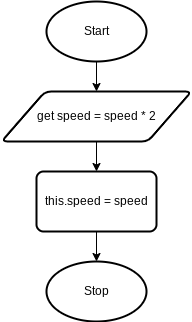

The diagram above was exported from draw.io. Its source (the exported page's mxGraphModel, read from the mxfile embedded in the PNG):
<mxGraphModel dx="246" dy="399" grid="1" gridSize="10" guides="1" tooltips="1" connect="1" arrows="1" fold="1" page="1" pageScale="1" pageWidth="827" pageHeight="1169" math="0" shadow="0">
  <root>
    <mxCell id="0" />
    <mxCell id="1" parent="0" />
    <mxCell id="4" style="edgeStyle=none;html=1;exitX=0.5;exitY=1;exitDx=0;exitDy=0;exitPerimeter=0;entryX=0.5;entryY=0;entryDx=0;entryDy=0;" edge="1" parent="1" source="2" target="3">
      <mxGeometry relative="1" as="geometry" />
    </mxCell>
    <mxCell id="2" value="Start" style="strokeWidth=2;html=1;shape=mxgraph.flowchart.start_1;whiteSpace=wrap;" vertex="1" parent="1">
      <mxGeometry x="70" y="30" width="100" height="60" as="geometry" />
    </mxCell>
    <mxCell id="6" style="edgeStyle=none;html=1;exitX=0.5;exitY=1;exitDx=0;exitDy=0;entryX=0.5;entryY=0;entryDx=0;entryDy=0;" edge="1" parent="1" source="3" target="5">
      <mxGeometry relative="1" as="geometry" />
    </mxCell>
    <mxCell id="3" value="get speed = speed * 2" style="shape=parallelogram;html=1;strokeWidth=2;perimeter=parallelogramPerimeter;whiteSpace=wrap;rounded=1;arcSize=12;size=0.23;" vertex="1" parent="1">
      <mxGeometry x="25" y="120" width="190" height="50" as="geometry" />
    </mxCell>
    <mxCell id="8" style="edgeStyle=none;html=1;exitX=0.5;exitY=1;exitDx=0;exitDy=0;entryX=0.5;entryY=0;entryDx=0;entryDy=0;entryPerimeter=0;" edge="1" parent="1" source="5" target="7">
      <mxGeometry relative="1" as="geometry" />
    </mxCell>
    <mxCell id="5" value="this.speed = speed" style="rounded=1;whiteSpace=wrap;html=1;absoluteArcSize=1;arcSize=14;strokeWidth=2;" vertex="1" parent="1">
      <mxGeometry x="60" y="200" width="120" height="60" as="geometry" />
    </mxCell>
    <mxCell id="7" value="Stop" style="strokeWidth=2;html=1;shape=mxgraph.flowchart.start_1;whiteSpace=wrap;" vertex="1" parent="1">
      <mxGeometry x="70" y="290" width="100" height="60" as="geometry" />
    </mxCell>
  </root>
</mxGraphModel>